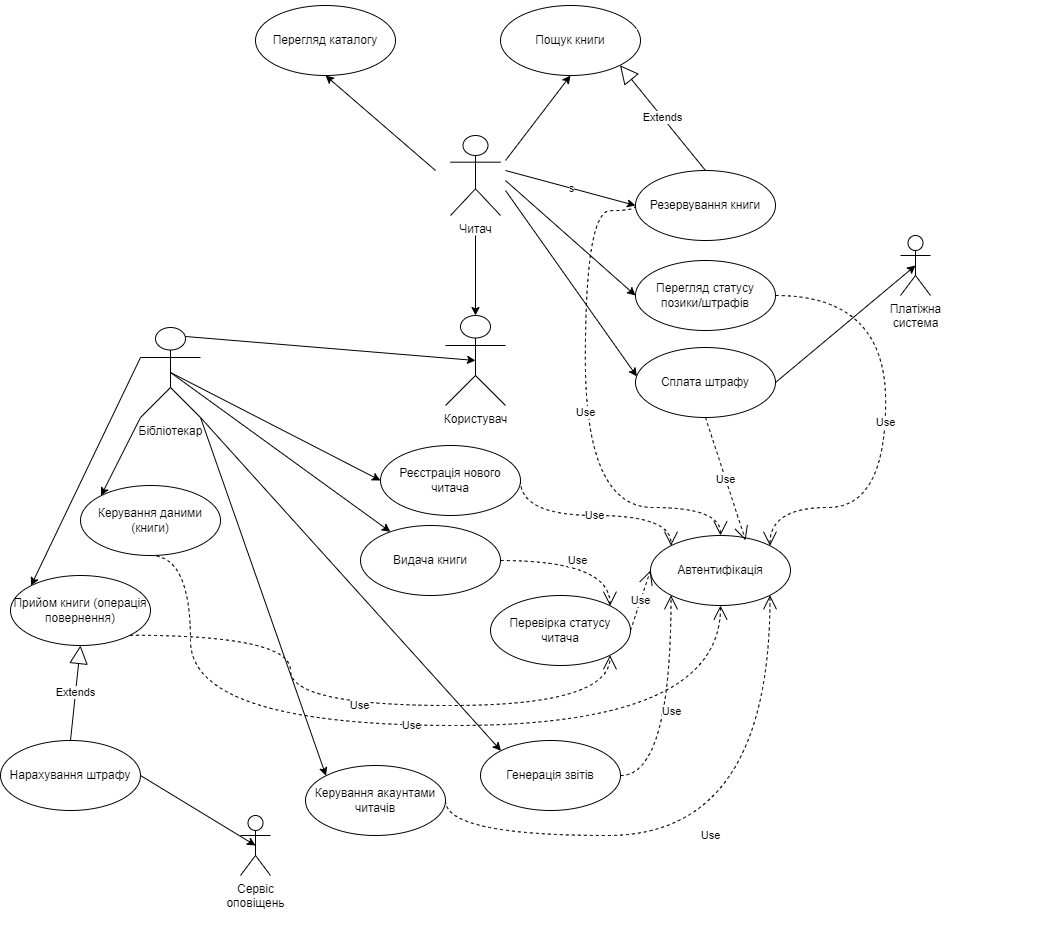

The diagram above was exported from draw.io. Its source (the exported page's mxGraphModel, read from the mxfile embedded in the PNG):
<mxGraphModel dx="1756" dy="3366" grid="1" gridSize="10" guides="1" tooltips="1" connect="1" arrows="1" fold="1" page="1" pageScale="1" pageWidth="827" pageHeight="1169" math="0" shadow="0">
  <root>
    <mxCell id="0" />
    <mxCell id="1" parent="0" />
    <mxCell id="gbLjlFDxsk0hvzLx7BHh-1" value="s" style="rounded=0;orthogonalLoop=1;jettySize=auto;html=1;entryX=0;entryY=0.5;entryDx=0;entryDy=0;" edge="1" parent="1" target="gbLjlFDxsk0hvzLx7BHh-10">
      <mxGeometry relative="1" as="geometry">
        <mxPoint x="485" y="-555" as="sourcePoint" />
      </mxGeometry>
    </mxCell>
    <mxCell id="gbLjlFDxsk0hvzLx7BHh-2" style="rounded=0;orthogonalLoop=1;jettySize=auto;html=1;entryX=0;entryY=0.5;entryDx=0;entryDy=0;" edge="1" parent="1" target="gbLjlFDxsk0hvzLx7BHh-11">
      <mxGeometry relative="1" as="geometry">
        <mxPoint x="485" y="-545" as="sourcePoint" />
      </mxGeometry>
    </mxCell>
    <mxCell id="gbLjlFDxsk0hvzLx7BHh-3" value="Читач" style="shape=umlActor;verticalLabelPosition=bottom;verticalAlign=top;html=1;outlineConnect=0;" vertex="1" parent="1">
      <mxGeometry x="430" y="-590" width="50" height="80" as="geometry" />
    </mxCell>
    <mxCell id="gbLjlFDxsk0hvzLx7BHh-52" style="rounded=0;orthogonalLoop=1;jettySize=auto;html=1;entryX=0.5;entryY=0.5;entryDx=0;entryDy=0;entryPerimeter=0;exitX=0.75;exitY=0.1;exitDx=0;exitDy=0;exitPerimeter=0;" edge="1" parent="1" source="gbLjlFDxsk0hvzLx7BHh-8" target="gbLjlFDxsk0hvzLx7BHh-49">
      <mxGeometry relative="1" as="geometry">
        <mxPoint x="460" y="-178" as="targetPoint" />
        <mxPoint x="300" y="-300" as="sourcePoint" />
      </mxGeometry>
    </mxCell>
    <mxCell id="gbLjlFDxsk0hvzLx7BHh-53" style="rounded=0;orthogonalLoop=1;jettySize=auto;html=1;exitX=0.5;exitY=0.5;exitDx=0;exitDy=0;exitPerimeter=0;" edge="1" parent="1" source="gbLjlFDxsk0hvzLx7BHh-8" target="gbLjlFDxsk0hvzLx7BHh-58">
      <mxGeometry relative="1" as="geometry">
        <mxPoint x="340" y="-190" as="targetPoint" />
      </mxGeometry>
    </mxCell>
    <mxCell id="gbLjlFDxsk0hvzLx7BHh-61" style="rounded=0;orthogonalLoop=1;jettySize=auto;html=1;exitX=0;exitY=0.3333333333333333;exitDx=0;exitDy=0;exitPerimeter=0;entryX=0;entryY=0;entryDx=0;entryDy=0;" edge="1" parent="1" source="gbLjlFDxsk0hvzLx7BHh-8" target="gbLjlFDxsk0hvzLx7BHh-60">
      <mxGeometry relative="1" as="geometry" />
    </mxCell>
    <mxCell id="gbLjlFDxsk0hvzLx7BHh-72" style="rounded=0;orthogonalLoop=1;jettySize=auto;html=1;exitX=0.5;exitY=0.5;exitDx=0;exitDy=0;exitPerimeter=0;entryX=0;entryY=0.5;entryDx=0;entryDy=0;" edge="1" parent="1" source="gbLjlFDxsk0hvzLx7BHh-8" target="gbLjlFDxsk0hvzLx7BHh-71">
      <mxGeometry relative="1" as="geometry" />
    </mxCell>
    <mxCell id="gbLjlFDxsk0hvzLx7BHh-77" style="rounded=0;orthogonalLoop=1;jettySize=auto;html=1;exitX=0;exitY=1;exitDx=0;exitDy=0;exitPerimeter=0;entryX=0;entryY=0;entryDx=0;entryDy=0;" edge="1" parent="1" source="gbLjlFDxsk0hvzLx7BHh-8" target="gbLjlFDxsk0hvzLx7BHh-34">
      <mxGeometry relative="1" as="geometry" />
    </mxCell>
    <mxCell id="gbLjlFDxsk0hvzLx7BHh-78" style="rounded=0;orthogonalLoop=1;jettySize=auto;html=1;exitX=1;exitY=1;exitDx=0;exitDy=0;exitPerimeter=0;entryX=0;entryY=0;entryDx=0;entryDy=0;" edge="1" parent="1" source="gbLjlFDxsk0hvzLx7BHh-8" target="gbLjlFDxsk0hvzLx7BHh-33">
      <mxGeometry relative="1" as="geometry" />
    </mxCell>
    <mxCell id="gbLjlFDxsk0hvzLx7BHh-81" style="rounded=0;orthogonalLoop=1;jettySize=auto;html=1;exitX=1;exitY=1;exitDx=0;exitDy=0;exitPerimeter=0;entryX=0;entryY=0;entryDx=0;entryDy=0;" edge="1" parent="1" source="gbLjlFDxsk0hvzLx7BHh-8" target="gbLjlFDxsk0hvzLx7BHh-55">
      <mxGeometry relative="1" as="geometry" />
    </mxCell>
    <mxCell id="gbLjlFDxsk0hvzLx7BHh-8" value="Бібліотекар" style="shape=umlActor;verticalLabelPosition=bottom;verticalAlign=top;html=1;outlineConnect=0;" vertex="1" parent="1">
      <mxGeometry x="120" y="-398" width="60" height="90" as="geometry" />
    </mxCell>
    <mxCell id="gbLjlFDxsk0hvzLx7BHh-9" value="Пощук книги" style="ellipse;whiteSpace=wrap;html=1;" vertex="1" parent="1">
      <mxGeometry x="480" y="-720" width="140" height="70" as="geometry" />
    </mxCell>
    <mxCell id="gbLjlFDxsk0hvzLx7BHh-10" value="Резервування книги" style="ellipse;whiteSpace=wrap;html=1;" vertex="1" parent="1">
      <mxGeometry x="615" y="-555" width="140" height="70" as="geometry" />
    </mxCell>
    <mxCell id="gbLjlFDxsk0hvzLx7BHh-11" value="Перегляд статусу позики/штрафів" style="ellipse;whiteSpace=wrap;html=1;" vertex="1" parent="1">
      <mxGeometry x="615" y="-465" width="140" height="70" as="geometry" />
    </mxCell>
    <mxCell id="gbLjlFDxsk0hvzLx7BHh-12" value="Сплата штрафу" style="ellipse;whiteSpace=wrap;html=1;" vertex="1" parent="1">
      <mxGeometry x="615" y="-378" width="140" height="70" as="geometry" />
    </mxCell>
    <mxCell id="gbLjlFDxsk0hvzLx7BHh-13" value="Автентифікація" style="ellipse;whiteSpace=wrap;html=1;" vertex="1" parent="1">
      <mxGeometry x="630" y="-190" width="140" height="70" as="geometry" />
    </mxCell>
    <mxCell id="gbLjlFDxsk0hvzLx7BHh-17" style="rounded=0;orthogonalLoop=1;jettySize=auto;html=1;entryX=0.5;entryY=1;entryDx=0;entryDy=0;" edge="1" parent="1" target="gbLjlFDxsk0hvzLx7BHh-9">
      <mxGeometry relative="1" as="geometry">
        <mxPoint x="485" y="-565" as="sourcePoint" />
      </mxGeometry>
    </mxCell>
    <mxCell id="gbLjlFDxsk0hvzLx7BHh-18" style="rounded=0;orthogonalLoop=1;jettySize=auto;html=1;entryX=0.01;entryY=0.413;entryDx=0;entryDy=0;entryPerimeter=0;" edge="1" parent="1" target="gbLjlFDxsk0hvzLx7BHh-12">
      <mxGeometry relative="1" as="geometry">
        <mxPoint x="485" y="-535" as="sourcePoint" />
      </mxGeometry>
    </mxCell>
    <mxCell id="gbLjlFDxsk0hvzLx7BHh-19" value="Use" style="endArrow=open;endSize=12;dashed=1;html=1;rounded=0;exitX=0;exitY=0.5;exitDx=0;exitDy=0;entryX=0.5;entryY=0;entryDx=0;entryDy=0;edgeStyle=orthogonalEdgeStyle;curved=1;" edge="1" parent="1" source="gbLjlFDxsk0hvzLx7BHh-10" target="gbLjlFDxsk0hvzLx7BHh-13">
      <mxGeometry width="160" relative="1" as="geometry">
        <mxPoint x="545" y="-335" as="sourcePoint" />
        <mxPoint x="705" y="-335" as="targetPoint" />
        <Array as="points">
          <mxPoint x="615" y="-515" />
          <mxPoint x="565" y="-515" />
          <mxPoint x="565" y="-218" />
          <mxPoint x="700" y="-218" />
        </Array>
      </mxGeometry>
    </mxCell>
    <mxCell id="gbLjlFDxsk0hvzLx7BHh-21" value="Extends" style="endArrow=block;endSize=16;endFill=0;html=1;rounded=0;exitX=0.5;exitY=0;exitDx=0;exitDy=0;entryX=1;entryY=1;entryDx=0;entryDy=0;" edge="1" parent="1" source="gbLjlFDxsk0hvzLx7BHh-10" target="gbLjlFDxsk0hvzLx7BHh-9">
      <mxGeometry width="160" relative="1" as="geometry">
        <mxPoint x="725" y="-575" as="sourcePoint" />
        <mxPoint x="750" y="-600" as="targetPoint" />
      </mxGeometry>
    </mxCell>
    <mxCell id="gbLjlFDxsk0hvzLx7BHh-23" value="Платіжна&lt;div&gt;система&lt;/div&gt;" style="shape=umlActor;verticalLabelPosition=bottom;verticalAlign=top;html=1;outlineConnect=0;" vertex="1" parent="1">
      <mxGeometry x="880" y="-490" width="30" height="60" as="geometry" />
    </mxCell>
    <mxCell id="gbLjlFDxsk0hvzLx7BHh-26" value="Use" style="endArrow=open;endSize=12;dashed=1;html=1;rounded=0;exitX=1;exitY=0.5;exitDx=0;exitDy=0;entryX=1;entryY=0;entryDx=0;entryDy=0;edgeStyle=orthogonalEdgeStyle;curved=1;" edge="1" parent="1" source="gbLjlFDxsk0hvzLx7BHh-11" target="gbLjlFDxsk0hvzLx7BHh-13">
      <mxGeometry width="160" relative="1" as="geometry">
        <mxPoint x="755" y="-430.43" as="sourcePoint" />
        <mxPoint x="915" y="-430.43" as="targetPoint" />
        <Array as="points">
          <mxPoint x="865" y="-430" />
          <mxPoint x="865" y="-218" />
          <mxPoint x="749" y="-218" />
        </Array>
      </mxGeometry>
    </mxCell>
    <mxCell id="gbLjlFDxsk0hvzLx7BHh-67" style="rounded=0;orthogonalLoop=1;jettySize=auto;html=1;exitX=1;exitY=0.5;exitDx=0;exitDy=0;entryX=0.5;entryY=0.5;entryDx=0;entryDy=0;entryPerimeter=0;" edge="1" parent="1" source="gbLjlFDxsk0hvzLx7BHh-63" target="gbLjlFDxsk0hvzLx7BHh-31">
      <mxGeometry relative="1" as="geometry">
        <mxPoint x="865" y="130" as="sourcePoint" />
        <mxPoint x="690" y="135" as="targetPoint" />
      </mxGeometry>
    </mxCell>
    <mxCell id="gbLjlFDxsk0hvzLx7BHh-31" value="Сервіс&lt;div&gt;оповіщень&lt;/div&gt;" style="shape=umlActor;verticalLabelPosition=bottom;verticalAlign=top;html=1;outlineConnect=0;" vertex="1" parent="1">
      <mxGeometry x="220" y="90" width="30" height="60" as="geometry" />
    </mxCell>
    <mxCell id="gbLjlFDxsk0hvzLx7BHh-33" value="Керування акаунтами читачів" style="ellipse;whiteSpace=wrap;html=1;" vertex="1" parent="1">
      <mxGeometry x="285" y="40" width="140" height="70" as="geometry" />
    </mxCell>
    <mxCell id="gbLjlFDxsk0hvzLx7BHh-34" value="Керування даними (книги)" style="ellipse;whiteSpace=wrap;html=1;" vertex="1" parent="1">
      <mxGeometry x="60" y="-240" width="140" height="70" as="geometry" />
    </mxCell>
    <mxCell id="gbLjlFDxsk0hvzLx7BHh-39" value="Перегляд каталогу" style="ellipse;whiteSpace=wrap;html=1;" vertex="1" parent="1">
      <mxGeometry x="235" y="-720" width="140" height="70" as="geometry" />
    </mxCell>
    <mxCell id="gbLjlFDxsk0hvzLx7BHh-40" style="rounded=0;orthogonalLoop=1;jettySize=auto;html=1;entryX=0.5;entryY=1;entryDx=0;entryDy=0;" edge="1" parent="1" target="gbLjlFDxsk0hvzLx7BHh-39">
      <mxGeometry relative="1" as="geometry">
        <mxPoint x="415" y="-555" as="sourcePoint" />
        <mxPoint x="402" y="-635" as="targetPoint" />
      </mxGeometry>
    </mxCell>
    <mxCell id="gbLjlFDxsk0hvzLx7BHh-41" value="" style="endArrow=none;html=1;rounded=0;strokeColor=#ffffff;" edge="1" parent="1">
      <mxGeometry width="50" height="50" relative="1" as="geometry">
        <mxPoint x="65" y="-45" as="sourcePoint" />
        <mxPoint x="115" y="-95" as="targetPoint" />
      </mxGeometry>
    </mxCell>
    <mxCell id="gbLjlFDxsk0hvzLx7BHh-42" value="" style="endArrow=none;html=1;rounded=0;strokeColor=#ffffff;" edge="1" parent="1">
      <mxGeometry width="50" height="50" relative="1" as="geometry">
        <mxPoint x="595" y="-675" as="sourcePoint" />
        <mxPoint x="645" y="-725" as="targetPoint" />
      </mxGeometry>
    </mxCell>
    <mxCell id="gbLjlFDxsk0hvzLx7BHh-43" value="" style="endArrow=none;html=1;rounded=0;strokeColor=#ffffff;" edge="1" parent="1">
      <mxGeometry width="50" height="50" relative="1" as="geometry">
        <mxPoint x="985" y="25" as="sourcePoint" />
        <mxPoint x="1035" y="-25" as="targetPoint" />
      </mxGeometry>
    </mxCell>
    <mxCell id="gbLjlFDxsk0hvzLx7BHh-44" value="" style="endArrow=none;html=1;rounded=0;strokeColor=#ffffff;" edge="1" parent="1">
      <mxGeometry width="50" height="50" relative="1" as="geometry">
        <mxPoint x="335" y="205" as="sourcePoint" />
        <mxPoint x="385" y="155" as="targetPoint" />
      </mxGeometry>
    </mxCell>
    <mxCell id="gbLjlFDxsk0hvzLx7BHh-49" value="Користувач" style="shape=umlActor;verticalLabelPosition=bottom;verticalAlign=top;html=1;outlineConnect=0;" vertex="1" parent="1">
      <mxGeometry x="425" y="-410" width="60" height="90" as="geometry" />
    </mxCell>
    <mxCell id="gbLjlFDxsk0hvzLx7BHh-51" value="" style="endArrow=classic;html=1;rounded=0;entryX=0.5;entryY=0;entryDx=0;entryDy=0;entryPerimeter=0;" edge="1" parent="1" target="gbLjlFDxsk0hvzLx7BHh-49">
      <mxGeometry width="50" height="50" relative="1" as="geometry">
        <mxPoint x="455" y="-490" as="sourcePoint" />
        <mxPoint x="660" y="-360" as="targetPoint" />
      </mxGeometry>
    </mxCell>
    <mxCell id="gbLjlFDxsk0hvzLx7BHh-54" value="Use" style="endArrow=open;endSize=12;dashed=1;html=1;rounded=0;exitX=0.5;exitY=1;exitDx=0;exitDy=0;entryX=0.679;entryY=0.069;entryDx=0;entryDy=0;entryPerimeter=0;" edge="1" parent="1" source="gbLjlFDxsk0hvzLx7BHh-12" target="gbLjlFDxsk0hvzLx7BHh-13">
      <mxGeometry width="160" relative="1" as="geometry">
        <mxPoint x="780" y="-310" as="sourcePoint" />
        <mxPoint x="940" y="-310" as="targetPoint" />
      </mxGeometry>
    </mxCell>
    <mxCell id="gbLjlFDxsk0hvzLx7BHh-55" value="Генерація звітів" style="ellipse;whiteSpace=wrap;html=1;" vertex="1" parent="1">
      <mxGeometry x="460" y="15" width="140" height="70" as="geometry" />
    </mxCell>
    <mxCell id="gbLjlFDxsk0hvzLx7BHh-56" value="Перевірка статусу читача" style="ellipse;whiteSpace=wrap;html=1;" vertex="1" parent="1">
      <mxGeometry x="470" y="-130" width="140" height="70" as="geometry" />
    </mxCell>
    <mxCell id="gbLjlFDxsk0hvzLx7BHh-57" value="Use" style="endArrow=open;endSize=12;dashed=1;html=1;rounded=0;exitX=1;exitY=0.5;exitDx=0;exitDy=0;entryX=0;entryY=0.5;entryDx=0;entryDy=0;" edge="1" parent="1" source="gbLjlFDxsk0hvzLx7BHh-56" target="gbLjlFDxsk0hvzLx7BHh-13">
      <mxGeometry x="0.0045" width="160" relative="1" as="geometry">
        <mxPoint x="525" y="-145.56" as="sourcePoint" />
        <mxPoint x="685" y="-145.56" as="targetPoint" />
        <mxPoint as="offset" />
      </mxGeometry>
    </mxCell>
    <mxCell id="gbLjlFDxsk0hvzLx7BHh-58" value="Видача книги" style="ellipse;whiteSpace=wrap;html=1;" vertex="1" parent="1">
      <mxGeometry x="340" y="-200" width="140" height="70" as="geometry" />
    </mxCell>
    <mxCell id="gbLjlFDxsk0hvzLx7BHh-59" value="Use" style="endArrow=open;endSize=12;dashed=1;html=1;rounded=0;exitX=1;exitY=0.5;exitDx=0;exitDy=0;entryX=1;entryY=0;entryDx=0;entryDy=0;edgeStyle=orthogonalEdgeStyle;curved=1;" edge="1" parent="1" source="gbLjlFDxsk0hvzLx7BHh-58" target="gbLjlFDxsk0hvzLx7BHh-56">
      <mxGeometry width="160" relative="1" as="geometry">
        <mxPoint x="485" y="-165" as="sourcePoint" />
        <mxPoint x="645" y="-165" as="targetPoint" />
      </mxGeometry>
    </mxCell>
    <mxCell id="gbLjlFDxsk0hvzLx7BHh-60" value="Прийом книги (операція повернення)" style="ellipse;whiteSpace=wrap;html=1;" vertex="1" parent="1">
      <mxGeometry x="-10" y="-150" width="140" height="70" as="geometry" />
    </mxCell>
    <mxCell id="gbLjlFDxsk0hvzLx7BHh-62" value="Use" style="endArrow=open;endSize=12;dashed=1;html=1;rounded=0;exitX=1;exitY=1;exitDx=0;exitDy=0;entryX=1;entryY=1;entryDx=0;entryDy=0;edgeStyle=orthogonalEdgeStyle;curved=1;" edge="1" parent="1" source="gbLjlFDxsk0hvzLx7BHh-60" target="gbLjlFDxsk0hvzLx7BHh-56">
      <mxGeometry width="160" relative="1" as="geometry">
        <mxPoint x="460" y="15" as="sourcePoint" />
        <mxPoint x="620" y="15" as="targetPoint" />
        <Array as="points">
          <mxPoint x="270" y="-91" />
          <mxPoint x="270" y="-20" />
          <mxPoint x="590" y="-20" />
        </Array>
      </mxGeometry>
    </mxCell>
    <mxCell id="gbLjlFDxsk0hvzLx7BHh-63" value="Нарахування штрафу" style="ellipse;whiteSpace=wrap;html=1;" vertex="1" parent="1">
      <mxGeometry x="-20" y="15" width="140" height="70" as="geometry" />
    </mxCell>
    <mxCell id="gbLjlFDxsk0hvzLx7BHh-64" value="Extends" style="endArrow=block;endSize=16;endFill=0;html=1;rounded=0;entryX=0.5;entryY=1;entryDx=0;entryDy=0;exitX=0.5;exitY=0;exitDx=0;exitDy=0;" edge="1" parent="1" source="gbLjlFDxsk0hvzLx7BHh-63" target="gbLjlFDxsk0hvzLx7BHh-60">
      <mxGeometry width="160" relative="1" as="geometry">
        <mxPoint x="450" y="60" as="sourcePoint" />
        <mxPoint x="610" y="60" as="targetPoint" />
      </mxGeometry>
    </mxCell>
    <mxCell id="gbLjlFDxsk0hvzLx7BHh-68" style="rounded=0;orthogonalLoop=1;jettySize=auto;html=1;exitX=1;exitY=0.5;exitDx=0;exitDy=0;entryX=0.5;entryY=0.5;entryDx=0;entryDy=0;entryPerimeter=0;" edge="1" parent="1" source="gbLjlFDxsk0hvzLx7BHh-12" target="gbLjlFDxsk0hvzLx7BHh-23">
      <mxGeometry relative="1" as="geometry" />
    </mxCell>
    <mxCell id="gbLjlFDxsk0hvzLx7BHh-71" value="Реєстрація нового читача" style="ellipse;whiteSpace=wrap;html=1;" vertex="1" parent="1">
      <mxGeometry x="360" y="-280" width="140" height="70" as="geometry" />
    </mxCell>
    <mxCell id="gbLjlFDxsk0hvzLx7BHh-73" value="Use" style="endArrow=open;endSize=12;dashed=1;html=1;rounded=0;exitX=1;exitY=0.5;exitDx=0;exitDy=0;entryX=0;entryY=0;entryDx=0;entryDy=0;edgeStyle=orthogonalEdgeStyle;curved=1;" edge="1" parent="1" source="gbLjlFDxsk0hvzLx7BHh-71" target="gbLjlFDxsk0hvzLx7BHh-13">
      <mxGeometry width="160" relative="1" as="geometry">
        <mxPoint x="500" y="-240" as="sourcePoint" />
        <mxPoint x="620" y="-214" as="targetPoint" />
        <Array as="points">
          <mxPoint x="500" y="-210" />
          <mxPoint x="650" y="-210" />
        </Array>
      </mxGeometry>
    </mxCell>
    <mxCell id="gbLjlFDxsk0hvzLx7BHh-76" value="Use" style="endArrow=open;endSize=12;dashed=1;html=1;rounded=0;exitX=0.5;exitY=1;exitDx=0;exitDy=0;entryX=0.5;entryY=1;entryDx=0;entryDy=0;edgeStyle=orthogonalEdgeStyle;curved=1;" edge="1" parent="1" source="gbLjlFDxsk0hvzLx7BHh-34" target="gbLjlFDxsk0hvzLx7BHh-13">
      <mxGeometry width="160" relative="1" as="geometry">
        <mxPoint x="210" y="-130" as="sourcePoint" />
        <mxPoint x="360" y="-130" as="targetPoint" />
        <Array as="points">
          <mxPoint x="170" />
          <mxPoint x="700" />
        </Array>
      </mxGeometry>
    </mxCell>
    <mxCell id="gbLjlFDxsk0hvzLx7BHh-79" value="Use" style="endArrow=open;endSize=12;dashed=1;html=1;rounded=0;exitX=1;exitY=0.5;exitDx=0;exitDy=0;entryX=1;entryY=1;entryDx=0;entryDy=0;edgeStyle=orthogonalEdgeStyle;curved=1;" edge="1" parent="1" source="gbLjlFDxsk0hvzLx7BHh-33" target="gbLjlFDxsk0hvzLx7BHh-13">
      <mxGeometry width="160" relative="1" as="geometry">
        <mxPoint x="460" y="60" as="sourcePoint" />
        <mxPoint x="620" y="60" as="targetPoint" />
        <Array as="points">
          <mxPoint x="425" y="110" />
          <mxPoint x="750" y="110" />
        </Array>
      </mxGeometry>
    </mxCell>
    <mxCell id="gbLjlFDxsk0hvzLx7BHh-82" value="Use" style="endArrow=open;endSize=12;dashed=1;html=1;rounded=0;exitX=1;exitY=0.5;exitDx=0;exitDy=0;entryX=0;entryY=1;entryDx=0;entryDy=0;edgeStyle=orthogonalEdgeStyle;curved=1;" edge="1" parent="1" source="gbLjlFDxsk0hvzLx7BHh-55" target="gbLjlFDxsk0hvzLx7BHh-13">
      <mxGeometry width="160" relative="1" as="geometry">
        <mxPoint x="615" y="40" as="sourcePoint" />
        <mxPoint x="775" y="40" as="targetPoint" />
      </mxGeometry>
    </mxCell>
  </root>
</mxGraphModel>